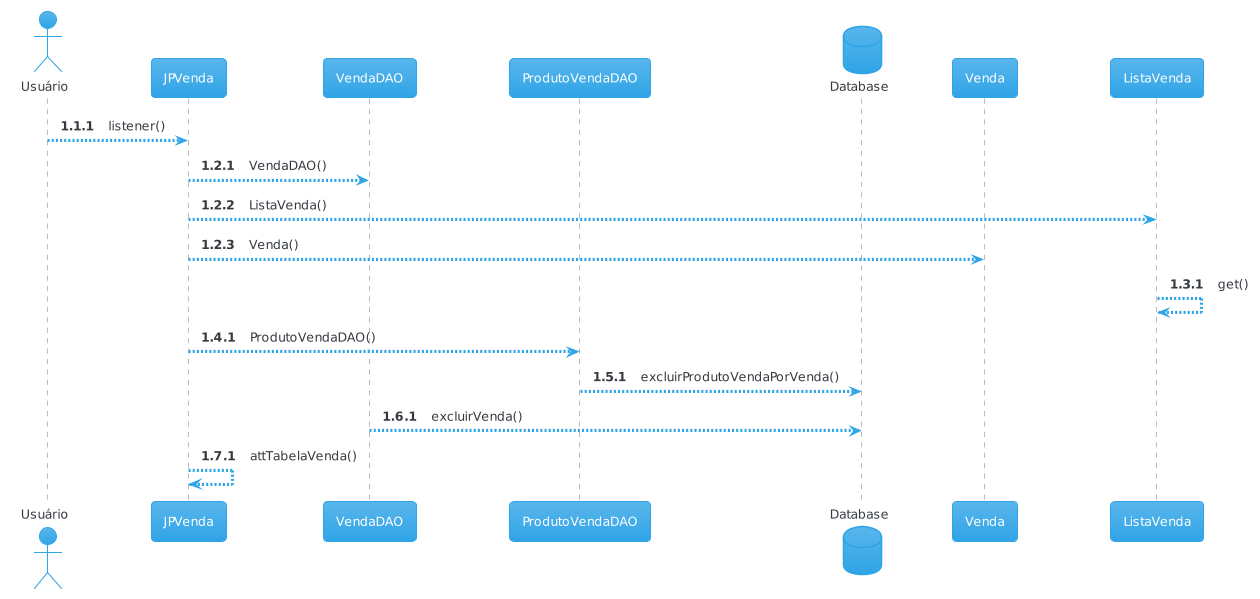

The diagram above was rendered by PlantUML. Its source (embedded in the PNG):
@startuml
!theme cerulean
skinparam responseMessageBelowArrow true

actor       Usuário 
participant JPVenda
participant VendaDAO
participant ProdutoVendaDAO
database    Database
participant Venda
participant ListaVenda

autonumber 1.1.1
Usuário --> JPVenda: listener()

autonumber 1.2.1
JPVenda --> VendaDAO: VendaDAO()
JPVenda --> ListaVenda: ListaVenda()
JPVenda --> Venda: Venda()

autonumber 1.3.1
ListaVenda --> ListaVenda: get()

autonumber 1.4.1
JPVenda --> ProdutoVendaDAO: ProdutoVendaDAO()

autonumber 1.5.1
ProdutoVendaDAO --> Database: excluirProdutoVendaPorVenda()

autonumber 1.6.1
VendaDAO --> Database: excluirVenda()

autonumber 1.7.1
JPVenda --> JPVenda: attTabelaVenda()
@enduml